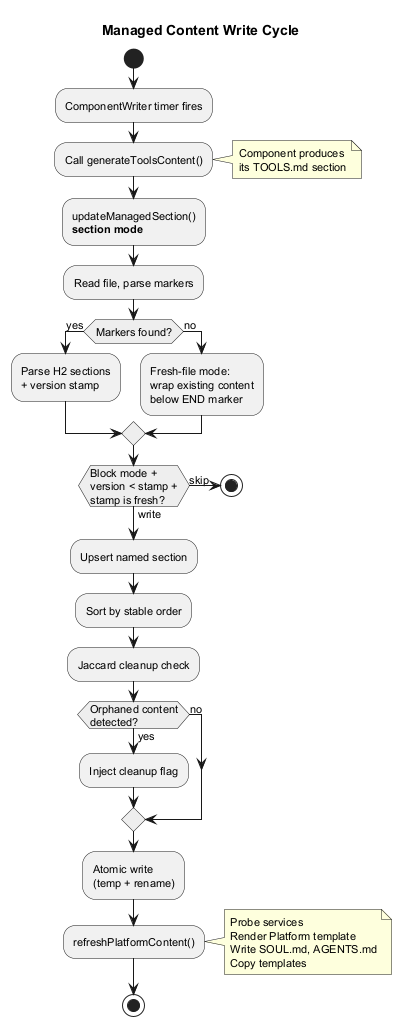

The diagram above was rendered by PlantUML. Its source (embedded in the PNG):
@startuml managed-content-lifecycle
skinparam shadowing false
skinparam defaultFontSize 11
skinparam backgroundColor transparent
skinparam ActivityDiamondBackgroundColor #EEEEEE

title Managed Content Write Cycle

start

:ComponentWriter timer fires;

:Call generateToolsContent();
note right: Component produces\nits TOOLS.md section

:updateManagedSection()\n**section mode**;

:Read file, parse markers;

if (Markers found?) then (yes)
  :Parse H2 sections\n+ version stamp;
else (no)
  :Fresh-file mode:\nwrap existing content\nbelow END marker;
endif

if (Block mode +\nversion < stamp +\nstamp is fresh?) then (skip)
  stop
else (write)
endif

:Upsert named section;
:Sort by stable order;
:Jaccard cleanup check;

if (Orphaned content\ndetected?) then (yes)
  :Inject cleanup flag;
else (no)
endif

:Atomic write\n(temp + rename);

:refreshPlatformContent();
note right: Probe services\nRender Platform template\nWrite SOUL.md, AGENTS.md\nCopy templates

stop

@enduml